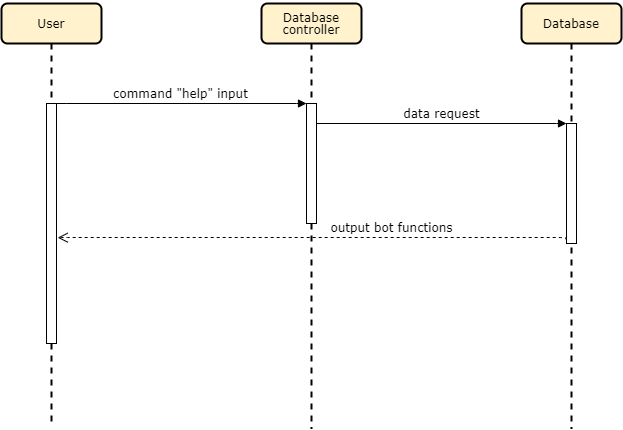

The diagram above was exported from draw.io. Its source (the exported page's mxGraphModel, read from the mxfile embedded in the PNG):
<mxGraphModel dx="832" dy="490" grid="1" gridSize="10" guides="1" tooltips="1" connect="1" arrows="1" fold="1" page="1" pageScale="1" pageWidth="1100" pageHeight="850" background="#ffffff" math="0" shadow="0">
  <root>
    <mxCell id="0" />
    <mxCell id="1" parent="0" />
    <mxCell id="7baba1c4bc27f4b0-2" value="&lt;p style=&quot;line-height: 100%&quot;&gt;Database controller&lt;/p&gt;" style="shape=umlLifeline;perimeter=lifelinePerimeter;whiteSpace=wrap;html=1;container=1;collapsible=0;recursiveResize=0;outlineConnect=0;rounded=1;shadow=0;comic=0;labelBackgroundColor=none;strokeWidth=2;fontFamily=Verdana;fontSize=12;align=center;fillColor=#fff2cc;" parent="1" vertex="1">
      <mxGeometry x="490" y="135" width="100" height="425" as="geometry" />
    </mxCell>
    <mxCell id="7baba1c4bc27f4b0-10" value="" style="html=1;points=[];perimeter=orthogonalPerimeter;rounded=0;shadow=0;comic=0;labelBackgroundColor=none;strokeWidth=1;fontFamily=Verdana;fontSize=12;align=center;" parent="7baba1c4bc27f4b0-2" vertex="1">
      <mxGeometry x="45" y="100" width="10" height="120" as="geometry" />
    </mxCell>
    <mxCell id="7baba1c4bc27f4b0-3" value="Database" style="shape=umlLifeline;perimeter=lifelinePerimeter;whiteSpace=wrap;html=1;container=1;collapsible=0;recursiveResize=0;outlineConnect=0;rounded=1;shadow=0;comic=0;labelBackgroundColor=none;strokeWidth=2;fontFamily=Verdana;fontSize=12;align=center;fillColor=#fff2cc;" parent="1" vertex="1">
      <mxGeometry x="750" y="135" width="100" height="425" as="geometry" />
    </mxCell>
    <mxCell id="7baba1c4bc27f4b0-13" value="" style="html=1;points=[];perimeter=orthogonalPerimeter;rounded=0;shadow=0;comic=0;labelBackgroundColor=none;strokeWidth=1;fontFamily=Verdana;fontSize=12;align=center;" parent="7baba1c4bc27f4b0-3" vertex="1">
      <mxGeometry x="45" y="120" width="10" height="120" as="geometry" />
    </mxCell>
    <mxCell id="RvfFMy16PALDrG579e7S-8" value="User" style="shape=umlLifeline;perimeter=lifelinePerimeter;whiteSpace=wrap;html=1;container=1;collapsible=0;recursiveResize=0;outlineConnect=0;rounded=1;shadow=0;comic=0;labelBackgroundColor=none;strokeWidth=2;fontFamily=Verdana;fontSize=12;align=center;fillColor=#fff2cc;" vertex="1" parent="7baba1c4bc27f4b0-3">
      <mxGeometry x="-520" width="100" height="420" as="geometry" />
    </mxCell>
    <mxCell id="RvfFMy16PALDrG579e7S-9" value="" style="html=1;points=[];perimeter=orthogonalPerimeter;rounded=0;shadow=0;comic=0;labelBackgroundColor=none;strokeWidth=1;fontFamily=Verdana;fontSize=12;align=center;" vertex="1" parent="RvfFMy16PALDrG579e7S-8">
      <mxGeometry x="45" y="100" width="10" height="240" as="geometry" />
    </mxCell>
    <mxCell id="7baba1c4bc27f4b0-30" value="output bot functions" style="html=1;verticalAlign=bottom;endArrow=open;dashed=1;endSize=8;labelBackgroundColor=none;fontFamily=Verdana;fontSize=12;edgeStyle=elbowEdgeStyle;elbow=vertical;exitX=-0.026;exitY=0.97;exitDx=0;exitDy=0;exitPerimeter=0;entryX=1.114;entryY=0.559;entryDx=0;entryDy=0;entryPerimeter=0;" parent="7baba1c4bc27f4b0-3" source="7baba1c4bc27f4b0-13" target="RvfFMy16PALDrG579e7S-9" edge="1">
      <mxGeometry x="-0.3069" relative="1" as="geometry">
        <mxPoint x="-460" y="265" as="targetPoint" />
        <Array as="points">
          <mxPoint x="-210" y="234" />
          <mxPoint x="-223" y="305" />
          <mxPoint x="-53" y="520" />
        </Array>
        <mxPoint x="44" y="305" as="sourcePoint" />
        <mxPoint as="offset" />
      </mxGeometry>
    </mxCell>
    <mxCell id="7baba1c4bc27f4b0-11" value="command &quot;help&quot; input" style="html=1;verticalAlign=bottom;endArrow=block;entryX=0;entryY=0;labelBackgroundColor=none;fontFamily=Verdana;fontSize=12;edgeStyle=elbowEdgeStyle;elbow=vertical;exitX=0.967;exitY=-0.001;exitDx=0;exitDy=0;exitPerimeter=0;" parent="1" source="RvfFMy16PALDrG579e7S-9" target="7baba1c4bc27f4b0-10" edge="1">
      <mxGeometry relative="1" as="geometry">
        <mxPoint x="290" y="235" as="sourcePoint" />
      </mxGeometry>
    </mxCell>
    <mxCell id="7baba1c4bc27f4b0-14" value="data request" style="html=1;verticalAlign=bottom;endArrow=block;entryX=0;entryY=0;labelBackgroundColor=none;fontFamily=Verdana;fontSize=12;edgeStyle=elbowEdgeStyle;elbow=vertical;" parent="1" source="7baba1c4bc27f4b0-10" target="7baba1c4bc27f4b0-13" edge="1">
      <mxGeometry relative="1" as="geometry">
        <mxPoint x="620" y="255" as="sourcePoint" />
      </mxGeometry>
    </mxCell>
  </root>
</mxGraphModel>